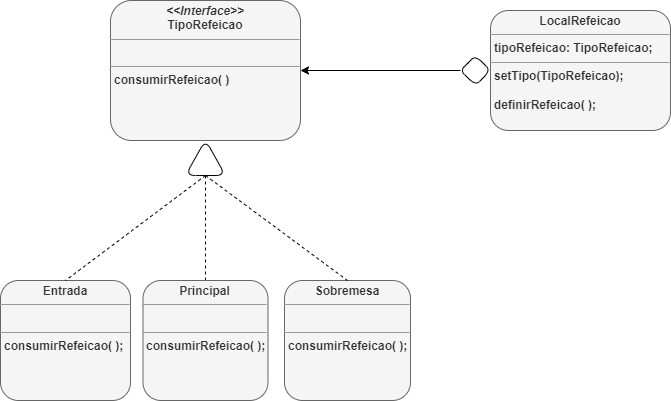

The diagram above was exported from draw.io. Its source (the exported page's mxGraphModel, read from the mxfile embedded in the PNG):
<mxGraphModel dx="839" dy="485" grid="1" gridSize="10" guides="1" tooltips="1" connect="1" arrows="1" fold="1" page="1" pageScale="1" pageWidth="827" pageHeight="1169" math="0" shadow="0">
  <root>
    <mxCell id="WIyWlLk6GJQsqaUBKTNV-0" />
    <mxCell id="WIyWlLk6GJQsqaUBKTNV-1" parent="WIyWlLk6GJQsqaUBKTNV-0" />
    <mxCell id="Xnz33YI_wc_aCzxRLAIO-12" value="&lt;p style=&quot;margin:0px;margin-top:4px;text-align:center;&quot;&gt;&lt;b&gt;&lt;i&gt;&amp;lt;&amp;lt;Interface&amp;gt;&amp;gt;&lt;/i&gt;&lt;br&gt;TipoRefeicao&lt;/b&gt;&lt;/p&gt;&lt;hr size=&quot;1&quot;&gt;&lt;p style=&quot;margin:0px;margin-left:4px;&quot;&gt;&lt;b&gt;&lt;br&gt;&lt;/b&gt;&lt;/p&gt;&lt;hr size=&quot;1&quot;&gt;&lt;p style=&quot;margin:0px;margin-left:4px;&quot;&gt;&lt;b&gt;consumirRefeicao( )&lt;/b&gt;&lt;/p&gt;" style="verticalAlign=top;align=left;overflow=fill;fontSize=12;fontFamily=Helvetica;html=1;whiteSpace=wrap;labelBackgroundColor=none;rounded=1;fillColor=#f5f5f5;fontColor=#333333;strokeColor=#666666;" vertex="1" parent="WIyWlLk6GJQsqaUBKTNV-1">
      <mxGeometry x="120" y="160" width="190" height="140" as="geometry" />
    </mxCell>
    <mxCell id="Xnz33YI_wc_aCzxRLAIO-13" value="&lt;p style=&quot;margin:0px;margin-top:4px;text-align:center;&quot;&gt;&lt;b&gt;LocalRefeicao&lt;/b&gt;&lt;/p&gt;&lt;hr size=&quot;1&quot;&gt;&lt;p style=&quot;margin:0px;margin-left:4px;&quot;&gt;&lt;b&gt;tipoRefeicao: TipoRefeicao;&lt;/b&gt;&lt;/p&gt;&lt;hr size=&quot;1&quot;&gt;&lt;p style=&quot;margin:0px;margin-left:4px;&quot;&gt;&lt;b&gt;setTipo(TipoRefeicao);&lt;/b&gt;&lt;/p&gt;&lt;p style=&quot;margin:0px;margin-left:4px;&quot;&gt;&lt;b&gt;&lt;br&gt;&lt;/b&gt;&lt;/p&gt;&lt;p style=&quot;margin:0px;margin-left:4px;&quot;&gt;&lt;b&gt;definirRefeicao( );&lt;/b&gt;&lt;/p&gt;" style="verticalAlign=top;align=left;overflow=fill;fontSize=12;fontFamily=Helvetica;html=1;whiteSpace=wrap;labelBackgroundColor=none;rounded=1;fillColor=#f5f5f5;fontColor=#333333;strokeColor=#666666;" vertex="1" parent="WIyWlLk6GJQsqaUBKTNV-1">
      <mxGeometry x="500" y="170" width="180" height="120" as="geometry" />
    </mxCell>
    <mxCell id="Xnz33YI_wc_aCzxRLAIO-19" value="&lt;p style=&quot;margin:0px;margin-top:4px;text-align:center;&quot;&gt;&lt;b&gt;Sobremesa&lt;/b&gt;&lt;/p&gt;&lt;hr size=&quot;1&quot;&gt;&lt;p style=&quot;margin:0px;margin-left:4px;&quot;&gt;&lt;b&gt;&lt;br&gt;&lt;/b&gt;&lt;/p&gt;&lt;hr size=&quot;1&quot;&gt;&lt;p style=&quot;margin:0px;margin-left:4px;&quot;&gt;&lt;b&gt;consumirRefeicao( );&lt;/b&gt;&lt;/p&gt;" style="verticalAlign=top;align=left;overflow=fill;fontSize=12;fontFamily=Helvetica;html=1;whiteSpace=wrap;labelBackgroundColor=none;rounded=1;fillColor=#f5f5f5;fontColor=#333333;strokeColor=#666666;" vertex="1" parent="WIyWlLk6GJQsqaUBKTNV-1">
      <mxGeometry x="294" y="440" width="126" height="120" as="geometry" />
    </mxCell>
    <mxCell id="Xnz33YI_wc_aCzxRLAIO-20" value="&lt;p style=&quot;margin:0px;margin-top:4px;text-align:center;&quot;&gt;&lt;b&gt;Entrada&lt;/b&gt;&lt;/p&gt;&lt;hr size=&quot;1&quot;&gt;&lt;p style=&quot;margin:0px;margin-left:4px;&quot;&gt;&lt;b&gt;&lt;br&gt;&lt;/b&gt;&lt;/p&gt;&lt;hr size=&quot;1&quot;&gt;&lt;p style=&quot;margin:0px;margin-left:4px;&quot;&gt;&lt;b&gt;consumirRefeicao( );&lt;/b&gt;&lt;/p&gt;" style="verticalAlign=top;align=left;overflow=fill;fontSize=12;fontFamily=Helvetica;html=1;whiteSpace=wrap;labelBackgroundColor=none;rounded=1;fillColor=#f5f5f5;fontColor=#333333;strokeColor=#666666;" vertex="1" parent="WIyWlLk6GJQsqaUBKTNV-1">
      <mxGeometry x="10" y="440" width="130" height="120" as="geometry" />
    </mxCell>
    <mxCell id="Xnz33YI_wc_aCzxRLAIO-38" style="rounded=1;orthogonalLoop=1;jettySize=auto;html=1;exitX=0;exitY=0.5;exitDx=0;exitDy=0;entryX=0.5;entryY=0;entryDx=0;entryDy=0;fontColor=default;dashed=1;endArrow=none;endFill=0;labelBackgroundColor=none;" edge="1" parent="WIyWlLk6GJQsqaUBKTNV-1" source="Xnz33YI_wc_aCzxRLAIO-27" target="Xnz33YI_wc_aCzxRLAIO-20">
      <mxGeometry relative="1" as="geometry" />
    </mxCell>
    <mxCell id="Xnz33YI_wc_aCzxRLAIO-39" style="rounded=1;orthogonalLoop=1;jettySize=auto;html=1;exitX=0;exitY=0.5;exitDx=0;exitDy=0;entryX=0.5;entryY=0;entryDx=0;entryDy=0;fontColor=default;startArrow=none;startFill=0;dashed=1;endArrow=none;endFill=0;labelBackgroundColor=none;" edge="1" parent="WIyWlLk6GJQsqaUBKTNV-1" source="Xnz33YI_wc_aCzxRLAIO-27" target="Xnz33YI_wc_aCzxRLAIO-19">
      <mxGeometry relative="1" as="geometry" />
    </mxCell>
    <mxCell id="Xnz33YI_wc_aCzxRLAIO-27" value="" style="triangle;whiteSpace=wrap;html=1;align=left;verticalAlign=top;labelBackgroundColor=none;rotation=-90;rounded=1;" vertex="1" parent="WIyWlLk6GJQsqaUBKTNV-1">
      <mxGeometry x="197.18" y="297.18" width="35.62" height="40" as="geometry" />
    </mxCell>
    <mxCell id="Xnz33YI_wc_aCzxRLAIO-43" style="edgeStyle=orthogonalEdgeStyle;rounded=1;orthogonalLoop=1;jettySize=auto;html=1;exitX=0;exitY=0.5;exitDx=0;exitDy=0;entryX=1;entryY=0.5;entryDx=0;entryDy=0;fontColor=default;labelBackgroundColor=none;" edge="1" parent="WIyWlLk6GJQsqaUBKTNV-1" source="Xnz33YI_wc_aCzxRLAIO-40" target="Xnz33YI_wc_aCzxRLAIO-12">
      <mxGeometry relative="1" as="geometry" />
    </mxCell>
    <mxCell id="Xnz33YI_wc_aCzxRLAIO-40" value="" style="rhombus;whiteSpace=wrap;html=1;align=left;verticalAlign=top;labelBackgroundColor=none;rounded=1;" vertex="1" parent="WIyWlLk6GJQsqaUBKTNV-1">
      <mxGeometry x="470" y="215" width="30" height="30" as="geometry" />
    </mxCell>
    <mxCell id="Xnz33YI_wc_aCzxRLAIO-46" style="edgeStyle=orthogonalEdgeStyle;rounded=1;orthogonalLoop=1;jettySize=auto;html=1;entryX=0;entryY=0.5;entryDx=0;entryDy=0;fontColor=default;endArrow=none;endFill=0;dashed=1;labelBackgroundColor=none;" edge="1" parent="WIyWlLk6GJQsqaUBKTNV-1" source="Xnz33YI_wc_aCzxRLAIO-44" target="Xnz33YI_wc_aCzxRLAIO-27">
      <mxGeometry relative="1" as="geometry" />
    </mxCell>
    <mxCell id="Xnz33YI_wc_aCzxRLAIO-44" value="&lt;p style=&quot;margin:0px;margin-top:4px;text-align:center;&quot;&gt;&lt;b&gt;Principal&lt;/b&gt;&lt;/p&gt;&lt;hr size=&quot;1&quot;&gt;&lt;p style=&quot;margin:0px;margin-left:4px;&quot;&gt;&lt;b&gt;&lt;br&gt;&lt;/b&gt;&lt;/p&gt;&lt;hr size=&quot;1&quot;&gt;&lt;p style=&quot;margin:0px;margin-left:4px;&quot;&gt;&lt;b&gt;consumirRefeicao( );&lt;/b&gt;&lt;/p&gt;" style="verticalAlign=top;align=left;overflow=fill;fontSize=12;fontFamily=Helvetica;html=1;whiteSpace=wrap;labelBackgroundColor=none;rounded=1;fillColor=#f5f5f5;fontColor=#333333;strokeColor=#666666;" vertex="1" parent="WIyWlLk6GJQsqaUBKTNV-1">
      <mxGeometry x="152.49" y="440" width="125" height="120" as="geometry" />
    </mxCell>
  </root>
</mxGraphModel>